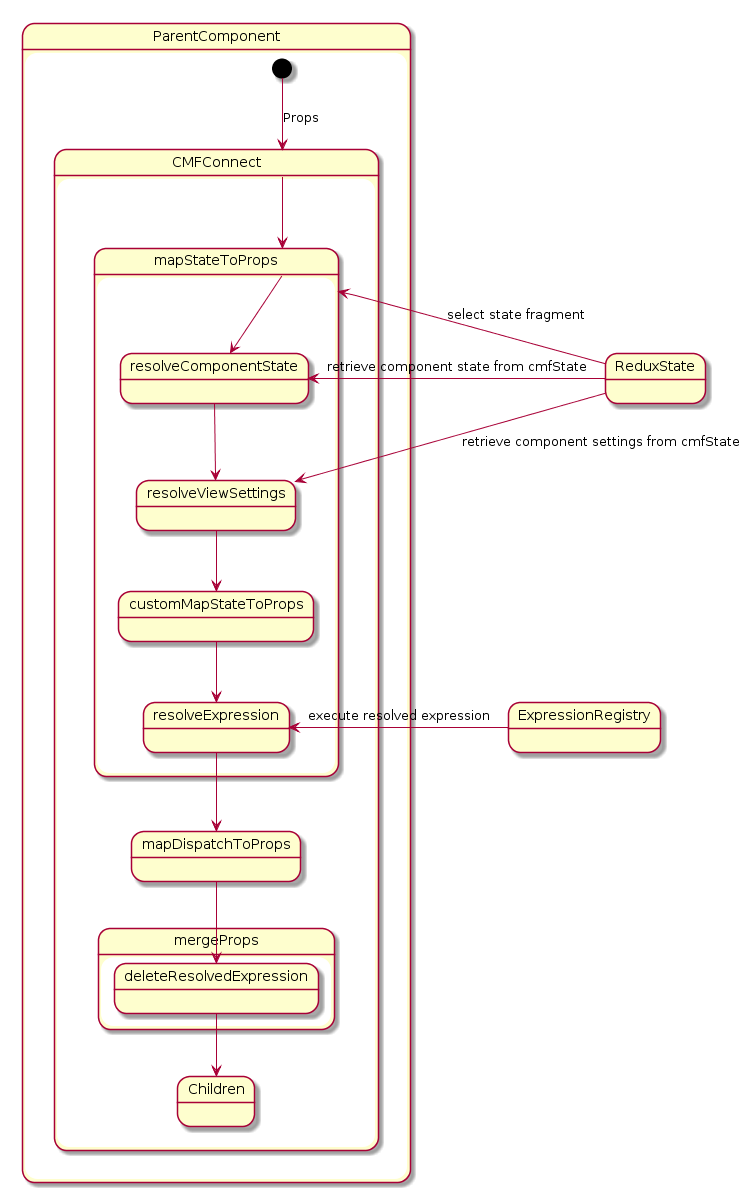

The diagram above was rendered by PlantUML. Its source (embedded in the PNG):
@startuml
state ParentComponent {
  [*] -down-> CMFConnect: Props

  state CMFConnect {
    CMFConnect --> mapStateToProps
    ReduxState -up-> mapStateToProps : select state fragment
    ExpressionRegistry -left-> resolveExpression : execute resolved expression

      state mapStateToProps {
        ReduxState -right-> resolveComponentState : retrieve component state from cmfState
        ReduxState -down-> resolveViewSettings : retrieve component settings from cmfState
        mapStateToProps --> resolveComponentState
        resolveComponentState -down-> resolveViewSettings
        resolveViewSettings -down-> customMapStateToProps
        customMapStateToProps -down-> resolveExpression
        resolveExpression -down-> mapDispatchToProps

        state resolveComponentState {
        }

        state resolveViewSettings {
        }

        state customMapStateToProps {
        }

        state resolveExpression {
        }

      }

      state mapDispatchToProps {
      }

      state mergeProps {
        mapDispatchToProps --> deleteResolvedExpression
        deleteResolvedExpression --> Children

        state deleteResolvedExpression {
        }
      }

      state Children {

      }
  
  }
}

state ReduxState {
}

state ExpressionRegistry {
}
@enduml